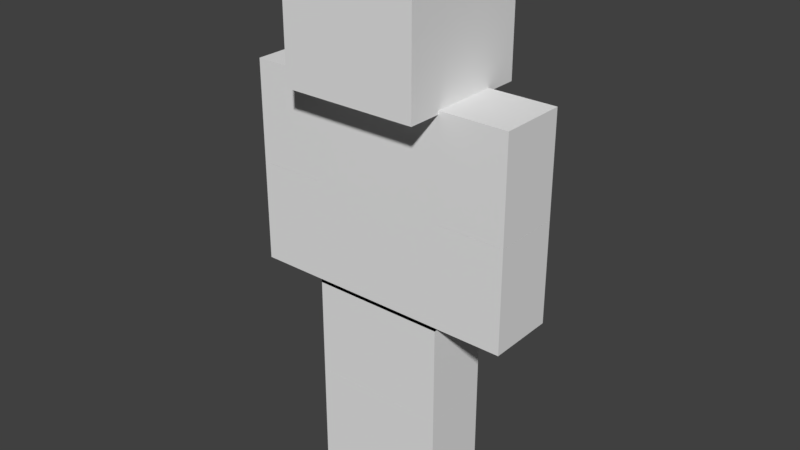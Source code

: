 # Source: body.blend  (saved by Blender 2.79.0; exported with 4.5.12 LTS)
import bpy
from mathutils import Matrix  # noqa: F401  (used for matrix-valued properties, if any)

bpy.ops.wm.read_factory_settings(use_empty=True)
scene = bpy.context.scene
scene.name = 'Scene'

# ---- collections
col_collection_1 = bpy.data.collections.new('Collection 1'); scene.collection.children.link(col_collection_1)

# ---- world
world_world = bpy.data.worlds.new('World'); scene.world = world_world
world_world.color = (0.05088, 0.05088, 0.05088)
world_world.use_sun_shadow = False
world_world.sun_shadow_jitter_overblur = 0.0
world_world.cycles.sampling_method = 'MANUAL'

# ---- meshes
me_cube_002 = bpy.data.meshes.new('Cube.002')
me_cube_002.from_pydata([(-1.0, -1.0, -1.0), (-1.0, -1.0, 1.0), (-1.0, 1.0, -1.0), (-1.0, 1.0, 1.0), (1.0, -1.0, -1.0), (1.0, -1.0, 1.0), (1.0, 1.0, -1.0), (1.0, 1.0, 1.0)], [], [(0, 1, 3, 2), (2, 3, 7, 6), (6, 7, 5, 4), (4, 5, 1, 0), (2, 6, 4, 0), (7, 3, 1, 5)])
me_cube_002.use_remesh_preserve_volume = False
me_cube_002.use_remesh_preserve_attributes = False
me_cube_002.use_mirror_vertex_groups = False
me_cube_002.update()
me_cube_005 = bpy.data.meshes.new('Cube.005')
me_cube_005.from_pydata([(-1.0, -1.0, -1.0), (-1.0, -1.0, 1.0), (-1.0, 1.0, -1.0), (-1.0, 1.0, 1.0), (1.0, -1.0, -1.0), (1.0, -1.0, 1.0), (1.0, 1.0, -1.0), (1.0, 1.0, 1.0)], [], [(0, 1, 3, 2), (2, 3, 7, 6), (6, 7, 5, 4), (4, 5, 1, 0), (2, 6, 4, 0), (7, 3, 1, 5)])
me_cube_005.use_remesh_preserve_volume = False
me_cube_005.use_remesh_preserve_attributes = False
me_cube_005.use_mirror_vertex_groups = False
me_cube_005.update()
me_cube_007 = bpy.data.meshes.new('Cube.007')
me_cube_007.from_pydata([(-1.0, -1.0, -1.0), (-1.0, -1.0, 1.0), (-1.0, 1.0, -1.0), (-1.0, 1.0, 1.0), (1.0, -1.0, -1.0), (1.0, -1.0, 1.0), (1.0, 1.0, -1.0), (1.0, 1.0, 1.0)], [], [(0, 1, 3, 2), (2, 3, 7, 6), (6, 7, 5, 4), (4, 5, 1, 0), (2, 6, 4, 0), (7, 3, 1, 5)])
me_cube_007.use_remesh_preserve_volume = False
me_cube_007.use_remesh_preserve_attributes = False
me_cube_007.use_mirror_vertex_groups = False
me_cube_007.update()
me_cube_010 = bpy.data.meshes.new('Cube.010')
me_cube_010.from_pydata([(-1.0, -1.0, -1.0), (-1.0, -1.0, 1.0), (-1.0, 1.0, -1.0), (-1.0, 1.0, 1.0), (1.0, -1.0, -1.0), (1.0, -1.0, 1.0), (1.0, 1.0, -1.0), (1.0, 1.0, 1.0)], [], [(0, 1, 3, 2), (2, 3, 7, 6), (6, 7, 5, 4), (4, 5, 1, 0), (2, 6, 4, 0), (7, 3, 1, 5)])
me_cube_010.use_remesh_preserve_volume = False
me_cube_010.use_remesh_preserve_attributes = False
me_cube_010.use_mirror_vertex_groups = False
me_cube_010.update()
me_cube_008 = bpy.data.meshes.new('Cube.008')
me_cube_008.from_pydata([(-1.0, -1.0, -1.0), (-1.0, -1.0, 1.0), (-1.0, 1.0, -1.0), (-1.0, 1.0, 1.0), (1.0, -1.0, -1.0), (1.0, -1.0, 1.0), (1.0, 1.0, -1.0), (1.0, 1.0, 1.0)], [], [(0, 1, 3, 2), (2, 3, 7, 6), (6, 7, 5, 4), (4, 5, 1, 0), (2, 6, 4, 0), (7, 3, 1, 5)])
me_cube_008.use_remesh_preserve_volume = False
me_cube_008.use_remesh_preserve_attributes = False
me_cube_008.use_mirror_vertex_groups = False
me_cube_008.update()
me_cube_003 = bpy.data.meshes.new('Cube.003')
me_cube_003.from_pydata([(-1.0, -1.0, -1.0), (-1.0, -1.0, 1.0), (-1.0, 1.0, -1.0), (-1.0, 1.0, 1.0), (1.0, -1.0, -1.0), (1.0, -1.0, 1.0), (1.0, 1.0, -1.0), (1.0, 1.0, 1.0)], [], [(0, 1, 3, 2), (2, 3, 7, 6), (6, 7, 5, 4), (4, 5, 1, 0), (2, 6, 4, 0), (7, 3, 1, 5)])
me_cube_003.use_remesh_preserve_volume = False
me_cube_003.use_remesh_preserve_attributes = False
me_cube_003.use_mirror_vertex_groups = False
me_cube_003.update()
me_cube_006 = bpy.data.meshes.new('Cube.006')
me_cube_006.from_pydata([(-1.0, -1.0, -1.0), (-1.0, -1.0, 1.0), (-1.0, 1.0, -1.0), (-1.0, 1.0, 1.0), (1.0, -1.0, -1.0), (1.0, -1.0, 1.0), (1.0, 1.0, -1.0), (1.0, 1.0, 1.0)], [], [(0, 1, 3, 2), (2, 3, 7, 6), (6, 7, 5, 4), (4, 5, 1, 0), (2, 6, 4, 0), (7, 3, 1, 5)])
me_cube_006.use_remesh_preserve_volume = False
me_cube_006.use_remesh_preserve_attributes = False
me_cube_006.use_mirror_vertex_groups = False
me_cube_006.update()
me_cube_011 = bpy.data.meshes.new('Cube.011')
me_cube_011.from_pydata([(-1.0, -1.0, -1.0), (-1.0, -1.0, 1.0), (-1.0, 1.0, -1.0), (-1.0, 1.0, 1.0), (1.0, -1.0, -1.0), (1.0, -1.0, 1.0), (1.0, 1.0, -1.0), (1.0, 1.0, 1.0)], [], [(0, 1, 3, 2), (2, 3, 7, 6), (6, 7, 5, 4), (4, 5, 1, 0), (2, 6, 4, 0), (7, 3, 1, 5)])
me_cube_011.use_remesh_preserve_volume = False
me_cube_011.use_remesh_preserve_attributes = False
me_cube_011.use_mirror_vertex_groups = False
me_cube_011.update()
me_cube_009 = bpy.data.meshes.new('Cube.009')
me_cube_009.from_pydata([(-1.0, -1.0, -1.0), (-1.0, -1.0, 1.0), (-1.0, 1.0, -1.0), (-1.0, 1.0, 1.0), (1.0, -1.0, -1.0), (1.0, -1.0, 1.0), (1.0, 1.0, -1.0), (1.0, 1.0, 1.0)], [], [(0, 1, 3, 2), (2, 3, 7, 6), (6, 7, 5, 4), (4, 5, 1, 0), (2, 6, 4, 0), (7, 3, 1, 5)])
me_cube_009.use_remesh_preserve_volume = False
me_cube_009.use_remesh_preserve_attributes = False
me_cube_009.use_mirror_vertex_groups = False
me_cube_009.update()
me_cube_001 = bpy.data.meshes.new('Cube.001')
me_cube_001.from_pydata([(-1.0, -1.0, -1.0), (-1.0, -1.0, 1.0), (-1.0, 1.0, -1.0), (-1.0, 1.0, 1.0), (1.0, -1.0, -1.0), (1.0, -1.0, 1.0), (1.0, 1.0, -1.0), (1.0, 1.0, 1.0)], [], [(0, 1, 3, 2), (2, 3, 7, 6), (6, 7, 5, 4), (4, 5, 1, 0), (2, 6, 4, 0), (7, 3, 1, 5)])
me_cube_001.use_remesh_preserve_volume = False
me_cube_001.use_remesh_preserve_attributes = False
me_cube_001.use_mirror_vertex_groups = False
me_cube_001.update()

# ---- objects
ob_body = bpy.data.objects.new('body', me_cube_002)
ob_leftleg1 = bpy.data.objects.new('leftleg1', me_cube_005)
ob_leftleg2 = bpy.data.objects.new('leftleg2', me_cube_007)
ob_rightleg1_001 = bpy.data.objects.new('rightleg1.001', me_cube_010)
ob_rightleg2_001 = bpy.data.objects.new('rightleg2.001', me_cube_008)
ob_leftarm1 = bpy.data.objects.new('leftarm1', me_cube_003)
ob_leftarm2 = bpy.data.objects.new('leftarm2', me_cube_006)
ob_rightarm1_001 = bpy.data.objects.new('rightarm1.001', me_cube_011)
ob_rightarm2_001 = bpy.data.objects.new('rightarm2.001', me_cube_009)
ob_head = bpy.data.objects.new('head', me_cube_001)

# ---- transforms, parenting, visibility, modifiers, constraints
ob_body.location = (0.0, 0.0, 4.5)
ob_body.scale = (1.0, 0.5, 1.5)
ob_body.lineart.crease_threshold = 0.0
ob_leftleg1.parent = ob_body
ob_leftleg1.matrix_parent_inverse = Matrix(((1.0, 0.0, 0.0, -0.0), (0.0, 2.0, 0.0, -0.0), (0.0, 0.0, 0.6667, -3.0), (0.0, 0.0, 0.0, 1.0)))
ob_leftleg1.location = (0.5, 0.0, 2.3)
ob_leftleg1.scale = (0.5, 0.5, 0.75)
ob_leftleg1.lineart.crease_threshold = 0.0
ob_leftleg2.parent = ob_leftleg1
ob_leftleg2.matrix_parent_inverse = Matrix(((2.0, 0.0, 0.0, -1.0), (0.0, 2.0, 0.0, -0.0), (0.0, 0.0, 1.333, -3.067), (0.0, 0.0, 0.0, 1.0)))
ob_leftleg2.location = (0.5, 0.0, 0.8)
ob_leftleg2.scale = (0.5, 0.5, 0.75)
ob_leftleg2.lineart.crease_threshold = 0.0
ob_rightleg1_001.parent = ob_body
ob_rightleg1_001.matrix_parent_inverse = Matrix(((1.0, 0.0, 0.0, -0.0), (0.0, 2.0, 0.0, -0.0), (0.0, 0.0, 0.6667, -3.0), (0.0, 0.0, 0.0, 1.0)))
ob_rightleg1_001.location = (-0.5, 0.0, 2.3)
ob_rightleg1_001.scale = (-0.5, 0.5, 0.75)
ob_rightleg1_001.lineart.crease_threshold = 0.0
ob_rightleg2_001.parent = ob_rightleg1_001
ob_rightleg2_001.matrix_parent_inverse = Matrix(((-2.0, 0.0, 0.0, -1.0), (0.0, 2.0, 0.0, -0.0), (0.0, 0.0, 1.333, -3.067), (0.0, 0.0, 0.0, 1.0)))
ob_rightleg2_001.location = (-0.5, 0.0, 0.8)
ob_rightleg2_001.scale = (-0.5, 0.5, 0.75)
ob_rightleg2_001.lineart.crease_threshold = 0.0
ob_leftarm1.parent = ob_body
ob_leftarm1.matrix_parent_inverse = Matrix(((1.0, 0.0, 0.0, -0.0), (0.0, 2.0, 0.0, -0.0), (0.0, 0.0, 0.6667, -3.0), (0.0, 0.0, 0.0, 1.0)))
ob_leftarm1.location = (1.5, 0.0, 5.3)
ob_leftarm1.scale = (0.5, 0.5, 0.75)
ob_leftarm1.lineart.crease_threshold = 0.0
ob_leftarm2.parent = ob_leftarm1
ob_leftarm2.matrix_parent_inverse = Matrix(((2.0, 0.0, 0.0, -3.0), (0.0, 2.0, 0.0, -0.0), (0.0, 0.0, 1.333, -7.067), (0.0, 0.0, 0.0, 1.0)))
ob_leftarm2.location = (1.5, 0.0, 3.8)
ob_leftarm2.scale = (0.5, 0.5, 0.75)
ob_leftarm2.lineart.crease_threshold = 0.0
ob_rightarm1_001.parent = ob_body
ob_rightarm1_001.matrix_parent_inverse = Matrix(((1.0, 0.0, 0.0, -0.0), (0.0, 2.0, 0.0, -0.0), (0.0, 0.0, 0.6667, -3.0), (0.0, 0.0, 0.0, 1.0)))
ob_rightarm1_001.location = (-1.5, 0.0, 5.3)
ob_rightarm1_001.scale = (-0.5, 0.5, 0.75)
ob_rightarm1_001.lineart.crease_threshold = 0.0
ob_rightarm2_001.parent = ob_rightarm1_001
ob_rightarm2_001.matrix_parent_inverse = Matrix(((-2.0, 0.0, 0.0, -3.0), (0.0, 2.0, 0.0, -0.0), (0.0, 0.0, 1.333, -7.067), (0.0, 0.0, 0.0, 1.0)))
ob_rightarm2_001.location = (-1.5, 0.0, 3.8)
ob_rightarm2_001.scale = (-0.5, 0.5, 0.75)
ob_rightarm2_001.lineart.crease_threshold = 0.0
ob_head.parent = ob_body
ob_head.matrix_parent_inverse = Matrix(((1.0, 0.0, 0.0, -0.0), (0.0, 2.0, 0.0, -0.0), (0.0, 0.0, 0.6667, -3.0), (0.0, 0.0, 0.0, 1.0)))
ob_head.location = (0.0, 0.0, 7.0)
ob_head.lineart.crease_threshold = 0.0

# ---- collection membership
col_collection_1.objects.link(ob_body)
col_collection_1.objects.link(ob_leftleg1)
col_collection_1.objects.link(ob_leftleg2)
col_collection_1.objects.link(ob_rightleg1_001)
col_collection_1.objects.link(ob_rightleg2_001)
col_collection_1.objects.link(ob_leftarm1)
col_collection_1.objects.link(ob_leftarm2)
col_collection_1.objects.link(ob_rightarm1_001)
col_collection_1.objects.link(ob_rightarm2_001)
col_collection_1.objects.link(ob_head)

# ---- scene / render settings (as saved in the file)
scene.frame_start = 1; scene.frame_end = 250; scene.frame_set(0)
scene.render.engine = 'CYCLES'
scene.render.resolution_percentage = 50
scene.render.dither_intensity = 0.0
scene.cycles.use_denoising = False
scene.cycles.samples = 128
scene.cycles.sampling_pattern = 'TABULATED_SOBOL'
scene.cycles.use_adaptive_sampling = False
scene.cycles.use_light_tree = False
scene.cycles.blur_glossy = 0.0
scene.cycles.sample_clamp_indirect = 0.0
scene.view_settings.view_transform = 'Standard'
bpy.context.view_layer.update()

# ---- added for rendering (the .blend has no active camera and no usable light): camera, sun
cam_auto = bpy.data.cameras.new('AutoCamera')
cam_auto.lens = 50.0
cam_auto.sensor_width = 36.0
cam_auto.clip_end = 1000.0
ob_auto_camera = bpy.data.objects.new('AutoCamera', cam_auto)
scene.collection.objects.link(ob_auto_camera)
ob_auto_camera.location = (8.43947, -10.1274, 10.7766)
ob_auto_camera.rotation_euler = (1.09748, -7.21219e-08, 0.694738)
scene.camera = ob_auto_camera
light_auto_sun = bpy.data.lights.new('AutoSun', 'SUN')
light_auto_sun.energy = 3.0
light_auto_sun.angle = 0.0523599
ob_auto_sun = bpy.data.objects.new('AutoSun', light_auto_sun)
scene.collection.objects.link(ob_auto_sun)
ob_auto_sun.rotation_euler = (0.872665, 0.174533, 0.523599)
bpy.context.view_layer.update()
